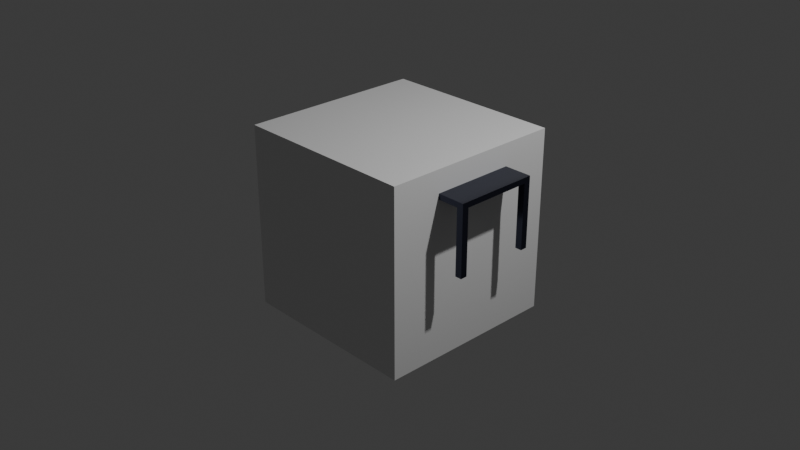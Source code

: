 # Source: 4ae27fe2-2416-41dd-a926-17780a725ea1.blend  (saved by Blender 4.2.66; exported with 4.5.12 LTS)
import bpy
from mathutils import Matrix  # noqa: F401  (used for matrix-valued properties, if any)

bpy.ops.wm.read_factory_settings(use_empty=True)
scene = bpy.context.scene
scene.name = 'Scene'

# ---- collections
col_collection = bpy.data.collections.new('Collection'); scene.collection.children.link(col_collection)

# ---- materials (node trees are filled in below, after node groups)
mat_material = bpy.data.materials.new('Material')
mat_material.alpha_threshold = 0.0
mat_material.use_transparent_shadow = False
mat_material.roughness = 0.5
mat_material.line_color = (0.0, 0.0, 0.0, 1.0)
mat_ua_desk_top = bpy.data.materials.new('UA_Desk_Top')

# ---- material node trees
mat_material.use_nodes = True; mat_material.node_tree.nodes.clear()
_N = mat_material.node_tree.nodes; _L = mat_material.node_tree.links
n0 = _N.new('ShaderNodeOutputMaterial'); n0.name = 'Material Output'; n0.location = (300, 300)
n1 = _N.new('ShaderNodeBsdfPrincipled'); n1.name = 'Principled BSDF'; n1.location = (10, 300)
n1.inputs[3].default_value = 1.45
_L.new(n1.outputs[0], n0.inputs[0])
n0.is_active_output = True
mat_ua_desk_top.use_nodes = True; mat_ua_desk_top.node_tree.nodes.clear()
_N = mat_ua_desk_top.node_tree.nodes; _L = mat_ua_desk_top.node_tree.links
n0 = _N.new('ShaderNodeBsdfPrincipled'); n0.name = 'Principled BSDF'; n0.location = (10, 300)
n0.inputs[0].default_value = (0.045, 0.05, 0.08, 1.0)
n0.inputs[1].default_value = 0.9
n0.inputs[2].default_value = 0.25
n1 = _N.new('ShaderNodeOutputMaterial'); n1.name = 'Material Output'; n1.location = (300, 300)
_L.new(n0.outputs[0], n1.inputs[0])
n1.is_active_output = True

# ---- world
world_world = bpy.data.worlds.new('World'); scene.world = world_world
world_world.use_nodes = True; world_world.node_tree.nodes.clear()
_N = world_world.node_tree.nodes; _L = world_world.node_tree.links
n0 = _N.new('ShaderNodeOutputWorld'); n0.name = 'World Output'; n0.location = (300, 300)
n1 = _N.new('ShaderNodeBackground'); n1.name = 'Background'; n1.location = (10, 300)
n1.inputs[0].default_value = (0.05088, 0.05088, 0.05088, 1.0)
_L.new(n1.outputs[0], n0.inputs[0])
n0.is_active_output = True
world_world.color = (0.05088, 0.05088, 0.05088)
world_world.sun_shadow_jitter_overblur = 0.0

# ---- cameras
cam_camera = bpy.data.cameras.new('Camera')
cam_camera.clip_end = 100.0
cam_camera.ortho_scale = 7.314

# ---- lights
light_light = bpy.data.lights.new('Light', 'POINT')
light_light.energy = 1000.0
light_light.shadow_soft_size = 0.1

# ---- meshes
me_cube = bpy.data.meshes.new('Cube')
me_cube.from_pydata([(1.0, 1.0, 1.0), (1.0, 1.0, -1.0), (1.0, -1.0, 1.0), (1.0, -1.0, -1.0), (-1.0, 1.0, 1.0), (-1.0, 1.0, -1.0), (-1.0, -1.0, 1.0), (-1.0, -1.0, -1.0)], [], [(0, 4, 6, 2), (3, 2, 6, 7), (7, 6, 4, 5), (5, 1, 3, 7), (1, 0, 2, 3), (5, 4, 0, 1)])
_uv = me_cube.uv_layers.new(name='UVMap')
_uv.uv.foreach_set('vector', [0.625, 0.5, 0.875, 0.5, 0.875, 0.75, 0.625, 0.75, 0.375, 0.75, 0.625, 0.75, 0.625, 1.0, 0.375, 1.0, 0.375, 0.0, 0.625, 0.0, 0.625, 0.25, 0.375, 0.25, 0.125, 0.5, 0.375, 0.5, 0.375, 0.75, 0.125, 0.75, 0.375, 0.5, 0.625, 0.5, 0.625, 0.75, 0.375, 0.75, 0.375, 0.25, 0.625, 0.25, 0.625, 0.5, 0.375, 0.5])
me_cube.materials.append(mat_material)
me_cube.use_mirror_vertex_groups = False
me_cube.update()
me_ua_console_desk_mesh = bpy.data.meshes.new('UA_Console_Desk_Mesh')
me_ua_console_desk_mesh.from_pydata([(-1.3, -0.45, 0.32), (-1.3, -0.45, 0.38), (-1.3, 0.45, 0.32), (-1.3, 0.45, 0.38), (1.3, -0.45, 0.32), (1.3, -0.45, 0.38), (1.3, 0.45, 0.32), (1.3, 0.45, 0.38), (-1.3, -0.45, -0.38), (-1.3, -0.45, 0.32), (-1.3, -0.378, -0.38), (-1.3, -0.378, 0.32), (-1.228, -0.45, -0.38), (-1.228, -0.45, 0.32), (-1.228, -0.378, -0.38), (-1.228, -0.378, 0.32), (-1.3, 0.378, -0.38), (-1.3, 0.378, 0.32), (-1.3, 0.45, -0.38), (-1.3, 0.45, 0.32), (-1.228, 0.378, -0.38), (-1.228, 0.378, 0.32), (-1.228, 0.45, -0.38), (-1.228, 0.45, 0.32), (1.228, -0.45, -0.38), (1.228, -0.45, 0.32), (1.228, -0.378, -0.38), (1.228, -0.378, 0.32), (1.3, -0.45, -0.38), (1.3, -0.45, 0.32), (1.3, -0.378, -0.38), (1.3, -0.378, 0.32), (1.228, 0.378, -0.38), (1.228, 0.378, 0.32), (1.228, 0.45, -0.38), (1.228, 0.45, 0.32), (1.3, 0.378, -0.38), (1.3, 0.378, 0.32), (1.3, 0.45, -0.38), (1.3, 0.45, 0.32)], [], [(0, 1, 3, 2), (2, 3, 7, 6), (6, 7, 5, 4), (4, 5, 1, 0), (2, 6, 4, 0), (7, 3, 1, 5), (8, 9, 11, 10), (10, 11, 15, 14), (14, 15, 13, 12), (12, 13, 9, 8), (10, 14, 12, 8), (15, 11, 9, 13), (16, 17, 19, 18), (18, 19, 23, 22), (22, 23, 21, 20), (20, 21, 17, 16), (18, 22, 20, 16), (23, 19, 17, 21), (24, 25, 27, 26), (26, 27, 31, 30), (30, 31, 29, 28), (28, 29, 25, 24), (26, 30, 28, 24), (31, 27, 25, 29), (32, 33, 35, 34), (34, 35, 39, 38), (38, 39, 37, 36), (36, 37, 33, 32), (34, 38, 36, 32), (39, 35, 33, 37)])
_uv = me_ua_console_desk_mesh.uv_layers.new(name='UVMap')
_uv.uv.foreach_set('vector', [0.375, 0.0, 0.625, 0.0, 0.625, 0.25, 0.375, 0.25, 0.375, 0.25, 0.625, 0.25, 0.625, 0.5, 0.375, 0.5, 0.375, 0.5, 0.625, 0.5, 0.625, 0.75, 0.375, 0.75, 0.375, 0.75, 0.625, 0.75, 0.625, 1.0, 0.375, 1.0, 0.125, 0.5, 0.375, 0.5, 0.375, 0.75, 0.125, 0.75, 0.625, 0.5, 0.875, 0.5, 0.875, 0.75, 0.625, 0.75, 0.375, 0.0, 0.625, 0.0, 0.625, 0.25, 0.375, 0.25, 0.375, 0.25, 0.625, 0.25, 0.625, 0.5, 0.375, 0.5, 0.375, 0.5, 0.625, 0.5, 0.625, 0.75, 0.375, 0.75, 0.375, 0.75, 0.625, 0.75, 0.625, 1.0, 0.375, 1.0, 0.125, 0.5, 0.375, 0.5, 0.375, 0.75, 0.125, 0.75, 0.625, 0.5, 0.875, 0.5, 0.875, 0.75, 0.625, 0.75, 0.375, 0.0, 0.625, 0.0, 0.625, 0.25, 0.375, 0.25, 0.375, 0.25, 0.625, 0.25, 0.625, 0.5, 0.375, 0.5, 0.375, 0.5, 0.625, 0.5, 0.625, 0.75, 0.375, 0.75, 0.375, 0.75, 0.625, 0.75, 0.625, 1.0, 0.375, 1.0, 0.125, 0.5, 0.375, 0.5, 0.375, 0.75, 0.125, 0.75, 0.625, 0.5, 0.875, 0.5, 0.875, 0.75, 0.625, 0.75, 0.375, 0.0, 0.625, 0.0, 0.625, 0.25, 0.375, 0.25, 0.375, 0.25, 0.625, 0.25, 0.625, 0.5, 0.375, 0.5, 0.375, 0.5, 0.625, 0.5, 0.625, 0.75, 0.375, 0.75, 0.375, 0.75, 0.625, 0.75, 0.625, 1.0, 0.375, 1.0, 0.125, 0.5, 0.375, 0.5, 0.375, 0.75, 0.125, 0.75, 0.625, 0.5, 0.875, 0.5, 0.875, 0.75, 0.625, 0.75, 0.375, 0.0, 0.625, 0.0, 0.625, 0.25, 0.375, 0.25, 0.375, 0.25, 0.625, 0.25, 0.625, 0.5, 0.375, 0.5, 0.375, 0.5, 0.625, 0.5, 0.625, 0.75, 0.375, 0.75, 0.375, 0.75, 0.625, 0.75, 0.625, 1.0, 0.375, 1.0, 0.125, 0.5, 0.375, 0.5, 0.375, 0.75, 0.125, 0.75, 0.625, 0.5, 0.875, 0.5, 0.875, 0.75, 0.625, 0.75])
me_ua_console_desk_mesh.materials.append(mat_ua_desk_top)
me_ua_console_desk_mesh.update()

# ---- objects
ob_cube = bpy.data.objects.new('Cube', me_cube)
ob_light = bpy.data.objects.new('Light', light_light)
ob_camera = bpy.data.objects.new('Camera', cam_camera)
ob_ua_console_desk = bpy.data.objects.new('UA_Console_Desk', me_ua_console_desk_mesh)

# ---- transforms, parenting, visibility, modifiers, constraints
ob_cube.location = (0.0, 0.0, 0.0)
ob_cube.lock_rotations_4d = False
ob_cube.empty_display_type = 'ARROWS'
ob_cube.lineart.crease_threshold = 0.0
ob_light.location = (4.076, 1.005, 5.904)
ob_light.rotation_euler = (0.6503, 0.05522, 1.866)
ob_light.lock_rotations_4d = False
ob_light.empty_display_type = 'ARROWS'
ob_light.color = (0.0, 0.0, 0.0, 0.0)
ob_light.lineart.crease_threshold = 0.0
ob_camera.location = (7.359, -6.926, 4.958)
ob_camera.rotation_euler = (1.109, 0.0, 0.8149)
ob_camera.lock_rotations_4d = False
ob_camera.empty_display_type = 'ARROWS'
ob_camera.color = (0.0, 0.0, 0.0, 0.0)
ob_camera.display_type = 'WIRE'
ob_camera.lineart.crease_threshold = 0.0
ob_ua_console_desk.location = (0.0, 0.0, 0.38)

# ---- collection membership
col_collection.objects.link(ob_cube)
col_collection.objects.link(ob_light)
col_collection.objects.link(ob_camera)
col_collection.objects.link(ob_ua_console_desk)

# ---- scene / render settings (as saved in the file)
scene.camera = ob_camera
scene.frame_start = 1; scene.frame_end = 250; scene.frame_set(1)
scene.render.engine = 'BLENDER_EEVEE_NEXT'
bpy.context.view_layer.update()
